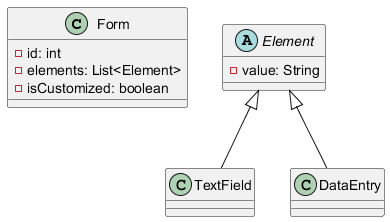

The diagram above was rendered by PlantUML. Its source (embedded in the PNG):
@startuml
   class Form {
       - id: int
       - elements: List<Element>
       - isCustomized: boolean
   }

   abstract class Element {
       - value: String
   }

   class TextField extends Element {}
   class DataEntry extends Element {}
   @enduml